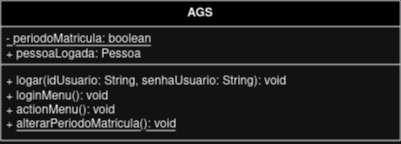

The diagram above was exported from draw.io. Its source (the exported page's mxGraphModel, read from the mxfile embedded in the PNG):
<mxGraphModel dx="1434" dy="720" grid="1" gridSize="10" guides="1" tooltips="1" connect="1" arrows="1" fold="1" page="1" pageScale="1" pageWidth="827" pageHeight="1169" math="0" shadow="0">
  <root>
    <mxCell id="0" />
    <mxCell id="1" parent="0" />
    <mxCell id="K95Ks8S6JovXR463SzED-1" value="AGS" style="swimlane;fontStyle=1;align=center;verticalAlign=top;childLayout=stackLayout;horizontal=1;startSize=26;horizontalStack=0;resizeParent=1;resizeParentMax=0;resizeLast=0;collapsible=1;marginBottom=0;whiteSpace=wrap;html=1;" parent="1" vertex="1">
      <mxGeometry x="110" y="50" width="400" height="140" as="geometry" />
    </mxCell>
    <mxCell id="K95Ks8S6JovXR463SzED-2" value="&lt;div&gt;&lt;u&gt;- periodoMatricula: boolean&lt;/u&gt;&lt;br&gt;&lt;/div&gt;&lt;div&gt;+ pessoaLogada: Pessoa&lt;/div&gt;&lt;div&gt;&lt;br&gt;&lt;/div&gt;" style="text;strokeColor=none;fillColor=none;align=left;verticalAlign=top;spacingLeft=4;spacingRight=4;overflow=hidden;rotatable=0;points=[[0,0.5],[1,0.5]];portConstraint=eastwest;whiteSpace=wrap;html=1;" parent="K95Ks8S6JovXR463SzED-1" vertex="1">
      <mxGeometry y="26" width="400" height="34" as="geometry" />
    </mxCell>
    <mxCell id="K95Ks8S6JovXR463SzED-3" value="" style="line;strokeWidth=1;fillColor=none;align=left;verticalAlign=middle;spacingTop=-1;spacingLeft=3;spacingRight=3;rotatable=0;labelPosition=right;points=[];portConstraint=eastwest;strokeColor=inherit;" parent="K95Ks8S6JovXR463SzED-1" vertex="1">
      <mxGeometry y="60" width="400" height="8" as="geometry" />
    </mxCell>
    <mxCell id="K95Ks8S6JovXR463SzED-4" value="&lt;div&gt;+ logar(idUsuario: String, senhaUsuario: String): void&lt;/div&gt;&lt;div&gt;+ loginMenu(): void&lt;/div&gt;&lt;div&gt;+ actionMenu(): void&lt;/div&gt;&lt;div&gt;+ &lt;u&gt;alterarPeriodoMatricula(): void&lt;/u&gt;&lt;br&gt;&lt;/div&gt;" style="text;strokeColor=none;fillColor=none;align=left;verticalAlign=top;spacingLeft=4;spacingRight=4;overflow=hidden;rotatable=0;points=[[0,0.5],[1,0.5]];portConstraint=eastwest;whiteSpace=wrap;html=1;" parent="K95Ks8S6JovXR463SzED-1" vertex="1">
      <mxGeometry y="68" width="400" height="72" as="geometry" />
    </mxCell>
  </root>
</mxGraphModel>